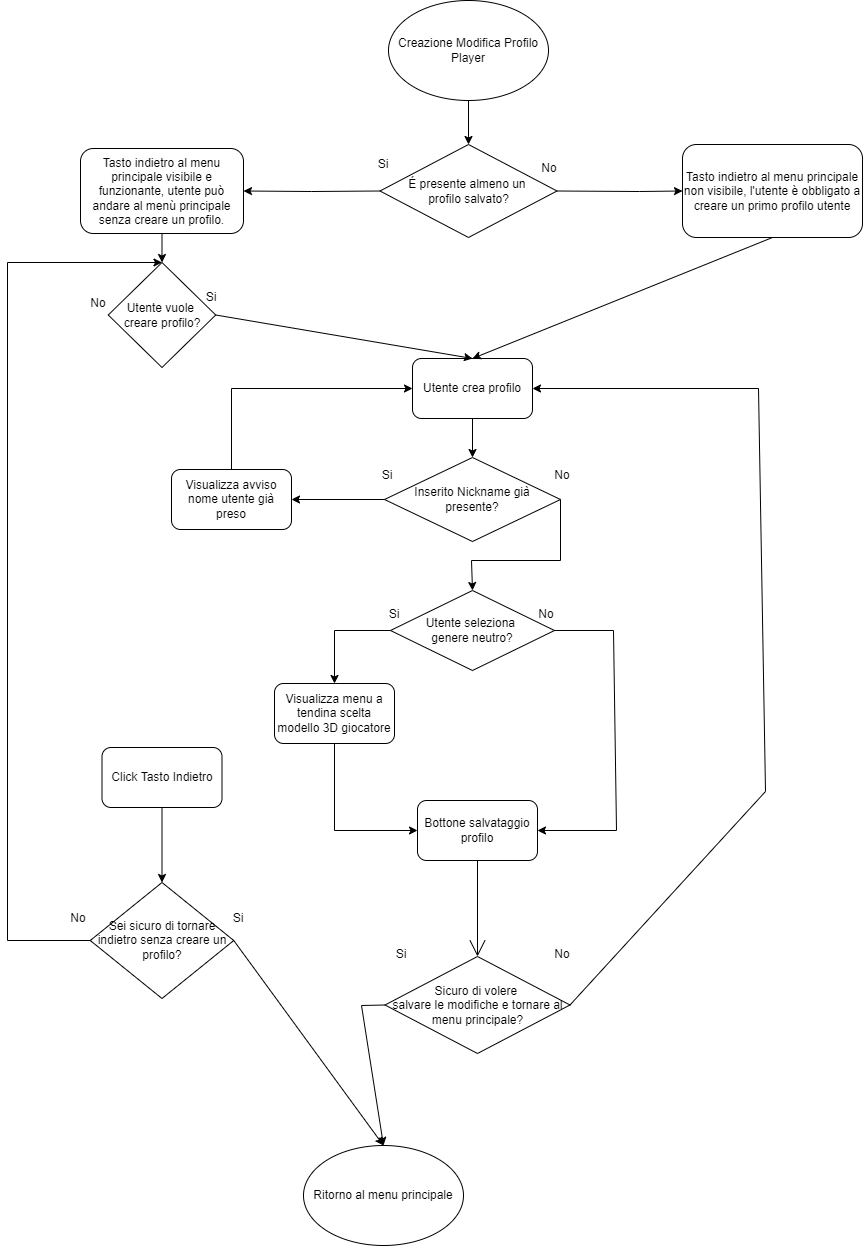

The diagram above was exported from draw.io. Its source (the exported page's mxGraphModel, read from the mxfile embedded in the PNG):
<mxGraphModel dx="1553" dy="970" grid="0" gridSize="10" guides="1" tooltips="1" connect="1" arrows="1" fold="1" page="0" pageScale="1" pageWidth="827" pageHeight="1169" math="0" shadow="0">
  <root>
    <mxCell id="0" />
    <mxCell id="1" parent="0" />
    <mxCell id="93zQR50MocHav7xVQxxG-3" value="Creazione Modifica Profilo Player" style="ellipse;whiteSpace=wrap;html=1;hachureGap=4;" parent="1" vertex="1">
      <mxGeometry x="142" y="-12" width="160" height="100" as="geometry" />
    </mxCell>
    <mxCell id="qMOc94WAQccJYfBzVjtq-20" value="Ritorno al menu principale" style="ellipse;whiteSpace=wrap;html=1;hachureGap=4;fontSize=12;" parent="1" vertex="1">
      <mxGeometry x="57" y="1133" width="160" height="100" as="geometry" />
    </mxCell>
    <mxCell id="YV07YY_jK_AzBj4SFD1v-1" value="Utente crea profilo" style="rounded=1;whiteSpace=wrap;html=1;" parent="1" vertex="1">
      <mxGeometry x="166.00000000000023" y="346" width="120" height="60" as="geometry" />
    </mxCell>
    <mxCell id="YV07YY_jK_AzBj4SFD1v-2" value="Bottone salvataggio profilo" style="rounded=1;whiteSpace=wrap;html=1;" parent="1" vertex="1">
      <mxGeometry x="171" y="788" width="120" height="60" as="geometry" />
    </mxCell>
    <mxCell id="YV07YY_jK_AzBj4SFD1v-5" value="Utente seleziona &lt;br&gt;genere neutro?" style="rhombus;whiteSpace=wrap;html=1;" parent="1" vertex="1">
      <mxGeometry x="144" y="578" width="164" height="80" as="geometry" />
    </mxCell>
    <mxCell id="YV07YY_jK_AzBj4SFD1v-7" value="Si" style="text;html=1;strokeColor=none;fillColor=none;align=center;verticalAlign=middle;whiteSpace=wrap;rounded=0;" parent="1" vertex="1">
      <mxGeometry x="118" y="587" width="60" height="30" as="geometry" />
    </mxCell>
    <mxCell id="YV07YY_jK_AzBj4SFD1v-8" value="No" style="text;html=1;strokeColor=none;fillColor=none;align=center;verticalAlign=middle;whiteSpace=wrap;rounded=0;" parent="1" vertex="1">
      <mxGeometry x="270" y="587" width="60" height="30" as="geometry" />
    </mxCell>
    <mxCell id="YV07YY_jK_AzBj4SFD1v-9" value="Visualizza menu a tendina scelta modello 3D giocatore" style="rounded=1;whiteSpace=wrap;html=1;" parent="1" vertex="1">
      <mxGeometry x="28" y="671" width="120" height="60" as="geometry" />
    </mxCell>
    <mxCell id="YV07YY_jK_AzBj4SFD1v-10" value="" style="endArrow=classic;html=1;rounded=0;exitX=0;exitY=0.5;exitDx=0;exitDy=0;entryX=0.5;entryY=0;entryDx=0;entryDy=0;" parent="1" source="YV07YY_jK_AzBj4SFD1v-5" target="YV07YY_jK_AzBj4SFD1v-9" edge="1">
      <mxGeometry width="50" height="50" relative="1" as="geometry">
        <mxPoint x="141" y="741" as="sourcePoint" />
        <mxPoint x="191" y="691" as="targetPoint" />
        <Array as="points">
          <mxPoint x="88" y="618" />
        </Array>
      </mxGeometry>
    </mxCell>
    <mxCell id="YV07YY_jK_AzBj4SFD1v-12" value="Sicuro di volere&amp;nbsp;&lt;br&gt;salvare le modifiche e tornare al menu principale?" style="rhombus;whiteSpace=wrap;html=1;" parent="1" vertex="1">
      <mxGeometry x="138.5" y="944" width="185" height="97" as="geometry" />
    </mxCell>
    <mxCell id="YV07YY_jK_AzBj4SFD1v-13" value="No" style="text;html=1;strokeColor=none;fillColor=none;align=center;verticalAlign=middle;whiteSpace=wrap;rounded=0;" parent="1" vertex="1">
      <mxGeometry x="286" y="927" width="60" height="30" as="geometry" />
    </mxCell>
    <mxCell id="YV07YY_jK_AzBj4SFD1v-14" value="Si" style="text;html=1;strokeColor=none;fillColor=none;align=center;verticalAlign=middle;whiteSpace=wrap;rounded=0;" parent="1" vertex="1">
      <mxGeometry x="125" y="927" width="60" height="30" as="geometry" />
    </mxCell>
    <mxCell id="YV07YY_jK_AzBj4SFD1v-15" value="" style="endArrow=classic;html=1;rounded=0;exitX=1;exitY=0.5;exitDx=0;exitDy=0;entryX=1;entryY=0.5;entryDx=0;entryDy=0;" parent="1" source="YV07YY_jK_AzBj4SFD1v-5" target="YV07YY_jK_AzBj4SFD1v-2" edge="1">
      <mxGeometry width="50" height="50" relative="1" as="geometry">
        <mxPoint x="213" y="795" as="sourcePoint" />
        <mxPoint x="263" y="745" as="targetPoint" />
        <Array as="points">
          <mxPoint x="367" y="618" />
          <mxPoint x="370" y="818" />
        </Array>
      </mxGeometry>
    </mxCell>
    <mxCell id="YV07YY_jK_AzBj4SFD1v-16" value="" style="endArrow=classic;html=1;rounded=0;exitX=0.5;exitY=1;exitDx=0;exitDy=0;entryX=0;entryY=0.5;entryDx=0;entryDy=0;" parent="1" source="YV07YY_jK_AzBj4SFD1v-9" target="YV07YY_jK_AzBj4SFD1v-2" edge="1">
      <mxGeometry width="50" height="50" relative="1" as="geometry">
        <mxPoint x="153" y="795" as="sourcePoint" />
        <mxPoint x="203" y="745" as="targetPoint" />
        <Array as="points">
          <mxPoint x="88" y="818" />
        </Array>
      </mxGeometry>
    </mxCell>
    <mxCell id="YV07YY_jK_AzBj4SFD1v-18" value="" style="endArrow=classic;html=1;rounded=0;exitX=1;exitY=0.5;exitDx=0;exitDy=0;entryX=1;entryY=0.5;entryDx=0;entryDy=0;" parent="1" source="YV07YY_jK_AzBj4SFD1v-12" target="YV07YY_jK_AzBj4SFD1v-1" edge="1">
      <mxGeometry width="50" height="50" relative="1" as="geometry">
        <mxPoint x="317.99999999999955" y="922" as="sourcePoint" />
        <mxPoint x="263" y="723" as="targetPoint" />
        <Array as="points">
          <mxPoint x="519" y="779" />
          <mxPoint x="512" y="376" />
        </Array>
      </mxGeometry>
    </mxCell>
    <mxCell id="l_M8SYtFrGOkP6H0xtvo-1" value="" style="edgeStyle=none;orthogonalLoop=1;jettySize=auto;html=1;rounded=0;endArrow=open;startSize=14;endSize=14;sourcePerimeterSpacing=8;targetPerimeterSpacing=8;curved=1;exitX=0.5;exitY=1;exitDx=0;exitDy=0;entryX=0.5;entryY=0;entryDx=0;entryDy=0;" parent="1" source="YV07YY_jK_AzBj4SFD1v-2" target="YV07YY_jK_AzBj4SFD1v-12" edge="1">
      <mxGeometry width="120" relative="1" as="geometry">
        <mxPoint x="344" y="847" as="sourcePoint" />
        <mxPoint x="232" y="881.9999999999998" as="targetPoint" />
        <Array as="points" />
      </mxGeometry>
    </mxCell>
    <mxCell id="oxGUHx4RKEq9e71K97Rk-2" value="Inserito Nickname già&lt;br&gt;presente?" style="rhombus;whiteSpace=wrap;html=1;" parent="1" vertex="1">
      <mxGeometry x="138" y="445" width="176" height="84" as="geometry" />
    </mxCell>
    <mxCell id="oxGUHx4RKEq9e71K97Rk-4" value="Visualizza avviso nome utente già preso" style="rounded=1;whiteSpace=wrap;html=1;" parent="1" vertex="1">
      <mxGeometry x="-75" y="457" width="120" height="60" as="geometry" />
    </mxCell>
    <mxCell id="oxGUHx4RKEq9e71K97Rk-5" value="" style="endArrow=classic;html=1;rounded=0;exitX=0;exitY=0.5;exitDx=0;exitDy=0;entryX=1;entryY=0.5;entryDx=0;entryDy=0;" parent="1" source="oxGUHx4RKEq9e71K97Rk-2" target="oxGUHx4RKEq9e71K97Rk-4" edge="1">
      <mxGeometry width="50" height="50" relative="1" as="geometry">
        <mxPoint x="195" y="423" as="sourcePoint" />
        <mxPoint x="245" y="373" as="targetPoint" />
      </mxGeometry>
    </mxCell>
    <mxCell id="oxGUHx4RKEq9e71K97Rk-6" value="" style="endArrow=classic;html=1;rounded=0;exitX=0.5;exitY=1;exitDx=0;exitDy=0;entryX=0.5;entryY=0;entryDx=0;entryDy=0;" parent="1" source="YV07YY_jK_AzBj4SFD1v-1" target="oxGUHx4RKEq9e71K97Rk-2" edge="1">
      <mxGeometry width="50" height="50" relative="1" as="geometry">
        <mxPoint x="195" y="423" as="sourcePoint" />
        <mxPoint x="245" y="373" as="targetPoint" />
      </mxGeometry>
    </mxCell>
    <mxCell id="oxGUHx4RKEq9e71K97Rk-7" value="Si" style="text;html=1;strokeColor=none;fillColor=none;align=center;verticalAlign=middle;whiteSpace=wrap;rounded=0;" parent="1" vertex="1">
      <mxGeometry x="111" y="448" width="60" height="30" as="geometry" />
    </mxCell>
    <mxCell id="oxGUHx4RKEq9e71K97Rk-8" value="No" style="text;html=1;strokeColor=none;fillColor=none;align=center;verticalAlign=middle;whiteSpace=wrap;rounded=0;" parent="1" vertex="1">
      <mxGeometry x="286" y="448" width="60" height="30" as="geometry" />
    </mxCell>
    <mxCell id="oxGUHx4RKEq9e71K97Rk-9" value="" style="endArrow=classic;html=1;rounded=0;exitX=1;exitY=0.5;exitDx=0;exitDy=0;entryX=0.5;entryY=0;entryDx=0;entryDy=0;" parent="1" source="oxGUHx4RKEq9e71K97Rk-2" target="YV07YY_jK_AzBj4SFD1v-5" edge="1">
      <mxGeometry width="50" height="50" relative="1" as="geometry">
        <mxPoint x="195" y="423" as="sourcePoint" />
        <mxPoint x="245" y="373" as="targetPoint" />
        <Array as="points">
          <mxPoint x="314" y="548" />
          <mxPoint x="225" y="548" />
        </Array>
      </mxGeometry>
    </mxCell>
    <mxCell id="oxGUHx4RKEq9e71K97Rk-10" value="" style="endArrow=classic;html=1;rounded=0;exitX=0.5;exitY=0;exitDx=0;exitDy=0;entryX=0;entryY=0.5;entryDx=0;entryDy=0;" parent="1" source="oxGUHx4RKEq9e71K97Rk-4" target="YV07YY_jK_AzBj4SFD1v-1" edge="1">
      <mxGeometry width="50" height="50" relative="1" as="geometry">
        <mxPoint x="195" y="423" as="sourcePoint" />
        <mxPoint x="245" y="373" as="targetPoint" />
        <Array as="points">
          <mxPoint x="-15" y="376" />
        </Array>
      </mxGeometry>
    </mxCell>
    <mxCell id="HsRZVlfWLJCnGQygnldp-2" value="É presente almeno un &lt;br&gt;profilo salvato?" style="rhombus;whiteSpace=wrap;html=1;" vertex="1" parent="1">
      <mxGeometry x="133.5" y="132" width="177" height="93" as="geometry" />
    </mxCell>
    <mxCell id="HsRZVlfWLJCnGQygnldp-3" value="Si" style="text;html=1;strokeColor=none;fillColor=none;align=center;verticalAlign=middle;whiteSpace=wrap;rounded=0;" vertex="1" parent="1">
      <mxGeometry x="107" y="137" width="60" height="30" as="geometry" />
    </mxCell>
    <mxCell id="HsRZVlfWLJCnGQygnldp-4" value="No" style="text;html=1;strokeColor=none;fillColor=none;align=center;verticalAlign=middle;whiteSpace=wrap;rounded=0;" vertex="1" parent="1">
      <mxGeometry x="273" y="141" width="60" height="30" as="geometry" />
    </mxCell>
    <mxCell id="HsRZVlfWLJCnGQygnldp-5" value="Tasto indietro al menu principale visibile e funzionante, utente può andare al menù principale senza creare un profilo." style="rounded=1;whiteSpace=wrap;html=1;" vertex="1" parent="1">
      <mxGeometry x="-166" y="136" width="163" height="85" as="geometry" />
    </mxCell>
    <mxCell id="HsRZVlfWLJCnGQygnldp-6" value="Tasto indietro al menu principale non visibile, l'utente è obbligato a creare un primo profilo utente" style="rounded=1;whiteSpace=wrap;html=1;" vertex="1" parent="1">
      <mxGeometry x="436" y="132" width="180" height="93" as="geometry" />
    </mxCell>
    <mxCell id="HsRZVlfWLJCnGQygnldp-7" value="" style="endArrow=classic;html=1;rounded=0;exitX=0;exitY=0.5;exitDx=0;exitDy=0;entryX=1;entryY=0.5;entryDx=0;entryDy=0;" edge="1" parent="1" source="HsRZVlfWLJCnGQygnldp-2" target="HsRZVlfWLJCnGQygnldp-5">
      <mxGeometry width="50" height="50" relative="1" as="geometry">
        <mxPoint x="169" y="348" as="sourcePoint" />
        <mxPoint x="219" y="298" as="targetPoint" />
        <Array as="points">
          <mxPoint x="65" y="179" />
        </Array>
      </mxGeometry>
    </mxCell>
    <mxCell id="HsRZVlfWLJCnGQygnldp-8" value="" style="endArrow=classic;html=1;rounded=0;exitX=1;exitY=0.5;exitDx=0;exitDy=0;entryX=0;entryY=0.5;entryDx=0;entryDy=0;" edge="1" parent="1" source="HsRZVlfWLJCnGQygnldp-2" target="HsRZVlfWLJCnGQygnldp-6">
      <mxGeometry width="50" height="50" relative="1" as="geometry">
        <mxPoint x="169" y="348" as="sourcePoint" />
        <mxPoint x="219" y="298" as="targetPoint" />
        <Array as="points">
          <mxPoint x="393" y="179" />
        </Array>
      </mxGeometry>
    </mxCell>
    <mxCell id="HsRZVlfWLJCnGQygnldp-10" value="" style="endArrow=classic;html=1;rounded=0;exitX=0.5;exitY=1;exitDx=0;exitDy=0;entryX=0.5;entryY=0;entryDx=0;entryDy=0;" edge="1" parent="1" source="HsRZVlfWLJCnGQygnldp-6" target="YV07YY_jK_AzBj4SFD1v-1">
      <mxGeometry width="50" height="50" relative="1" as="geometry">
        <mxPoint x="169" y="348" as="sourcePoint" />
        <mxPoint x="219" y="298" as="targetPoint" />
      </mxGeometry>
    </mxCell>
    <mxCell id="HsRZVlfWLJCnGQygnldp-13" value="" style="endArrow=classic;html=1;rounded=0;exitX=0;exitY=0.5;exitDx=0;exitDy=0;entryX=0.5;entryY=0;entryDx=0;entryDy=0;" edge="1" parent="1" source="YV07YY_jK_AzBj4SFD1v-12" target="qMOc94WAQccJYfBzVjtq-20">
      <mxGeometry width="50" height="50" relative="1" as="geometry">
        <mxPoint x="169" y="1017" as="sourcePoint" />
        <mxPoint x="219" y="967" as="targetPoint" />
        <Array as="points">
          <mxPoint x="115" y="993" />
        </Array>
      </mxGeometry>
    </mxCell>
    <mxCell id="HsRZVlfWLJCnGQygnldp-14" value="" style="endArrow=classic;html=1;rounded=0;exitX=0.5;exitY=1;exitDx=0;exitDy=0;entryX=0.5;entryY=0;entryDx=0;entryDy=0;" edge="1" parent="1" source="93zQR50MocHav7xVQxxG-3" target="HsRZVlfWLJCnGQygnldp-2">
      <mxGeometry width="50" height="50" relative="1" as="geometry">
        <mxPoint x="169" y="344" as="sourcePoint" />
        <mxPoint x="219" y="294" as="targetPoint" />
      </mxGeometry>
    </mxCell>
    <mxCell id="HsRZVlfWLJCnGQygnldp-17" value="" style="endArrow=classic;html=1;rounded=0;exitX=0.5;exitY=1;exitDx=0;exitDy=0;entryX=0.5;entryY=0;entryDx=0;entryDy=0;" edge="1" parent="1" source="HsRZVlfWLJCnGQygnldp-5" target="HsRZVlfWLJCnGQygnldp-22">
      <mxGeometry width="50" height="50" relative="1" as="geometry">
        <mxPoint x="236" y="431" as="sourcePoint" />
        <mxPoint x="286" y="381" as="targetPoint" />
      </mxGeometry>
    </mxCell>
    <mxCell id="HsRZVlfWLJCnGQygnldp-22" value="Utente vuole &lt;br&gt;creare profilo?" style="rhombus;whiteSpace=wrap;html=1;" vertex="1" parent="1">
      <mxGeometry x="-138.25" y="250" width="107.5" height="105" as="geometry" />
    </mxCell>
    <mxCell id="HsRZVlfWLJCnGQygnldp-23" value="Si" style="text;html=1;strokeColor=none;fillColor=none;align=center;verticalAlign=middle;whiteSpace=wrap;rounded=0;" vertex="1" parent="1">
      <mxGeometry x="-65" y="270" width="60" height="30" as="geometry" />
    </mxCell>
    <mxCell id="HsRZVlfWLJCnGQygnldp-26" value="" style="endArrow=classic;html=1;rounded=0;exitX=1;exitY=0.5;exitDx=0;exitDy=0;entryX=0.5;entryY=0;entryDx=0;entryDy=0;" edge="1" parent="1" source="HsRZVlfWLJCnGQygnldp-22" target="YV07YY_jK_AzBj4SFD1v-1">
      <mxGeometry width="50" height="50" relative="1" as="geometry">
        <mxPoint x="218" y="418" as="sourcePoint" />
        <mxPoint x="268" y="368" as="targetPoint" />
      </mxGeometry>
    </mxCell>
    <mxCell id="HsRZVlfWLJCnGQygnldp-27" value="No" style="text;html=1;strokeColor=none;fillColor=none;align=center;verticalAlign=middle;whiteSpace=wrap;rounded=0;" vertex="1" parent="1">
      <mxGeometry x="-178" y="276" width="60" height="30" as="geometry" />
    </mxCell>
    <mxCell id="HsRZVlfWLJCnGQygnldp-28" value="Click Tasto Indietro" style="rounded=1;whiteSpace=wrap;html=1;" vertex="1" parent="1">
      <mxGeometry x="-144.5" y="735" width="120" height="60" as="geometry" />
    </mxCell>
    <mxCell id="HsRZVlfWLJCnGQygnldp-29" value="Sei sicuro di tornare indietro senza creare un profilo?" style="rhombus;whiteSpace=wrap;html=1;" vertex="1" parent="1">
      <mxGeometry x="-156.25" y="870" width="143.5" height="116" as="geometry" />
    </mxCell>
    <mxCell id="HsRZVlfWLJCnGQygnldp-30" value="Si" style="text;html=1;strokeColor=none;fillColor=none;align=center;verticalAlign=middle;whiteSpace=wrap;rounded=0;" vertex="1" parent="1">
      <mxGeometry x="-38" y="891" width="60" height="30" as="geometry" />
    </mxCell>
    <mxCell id="HsRZVlfWLJCnGQygnldp-31" value="No" style="text;html=1;strokeColor=none;fillColor=none;align=center;verticalAlign=middle;whiteSpace=wrap;rounded=0;" vertex="1" parent="1">
      <mxGeometry x="-198.25" y="891" width="60" height="30" as="geometry" />
    </mxCell>
    <mxCell id="HsRZVlfWLJCnGQygnldp-32" value="" style="endArrow=classic;html=1;rounded=0;exitX=0.5;exitY=1;exitDx=0;exitDy=0;entryX=0.5;entryY=0;entryDx=0;entryDy=0;" edge="1" parent="1" source="HsRZVlfWLJCnGQygnldp-28" target="HsRZVlfWLJCnGQygnldp-29">
      <mxGeometry width="50" height="50" relative="1" as="geometry">
        <mxPoint x="218" y="843" as="sourcePoint" />
        <mxPoint x="268" y="793" as="targetPoint" />
      </mxGeometry>
    </mxCell>
    <mxCell id="HsRZVlfWLJCnGQygnldp-34" value="" style="endArrow=classic;html=1;rounded=0;exitX=0;exitY=0.5;exitDx=0;exitDy=0;entryX=0.5;entryY=0;entryDx=0;entryDy=0;" edge="1" parent="1" source="HsRZVlfWLJCnGQygnldp-29" target="HsRZVlfWLJCnGQygnldp-22">
      <mxGeometry width="50" height="50" relative="1" as="geometry">
        <mxPoint x="218" y="750" as="sourcePoint" />
        <mxPoint x="-195" y="475" as="targetPoint" />
        <Array as="points">
          <mxPoint x="-239" y="928" />
          <mxPoint x="-239" y="250" />
        </Array>
      </mxGeometry>
    </mxCell>
    <mxCell id="HsRZVlfWLJCnGQygnldp-35" value="" style="endArrow=classic;html=1;rounded=0;exitX=1;exitY=0.5;exitDx=0;exitDy=0;entryX=0.5;entryY=0;entryDx=0;entryDy=0;" edge="1" parent="1" source="HsRZVlfWLJCnGQygnldp-29" target="qMOc94WAQccJYfBzVjtq-20">
      <mxGeometry width="50" height="50" relative="1" as="geometry">
        <mxPoint x="218" y="1052" as="sourcePoint" />
        <mxPoint x="268" y="1002" as="targetPoint" />
      </mxGeometry>
    </mxCell>
  </root>
</mxGraphModel>